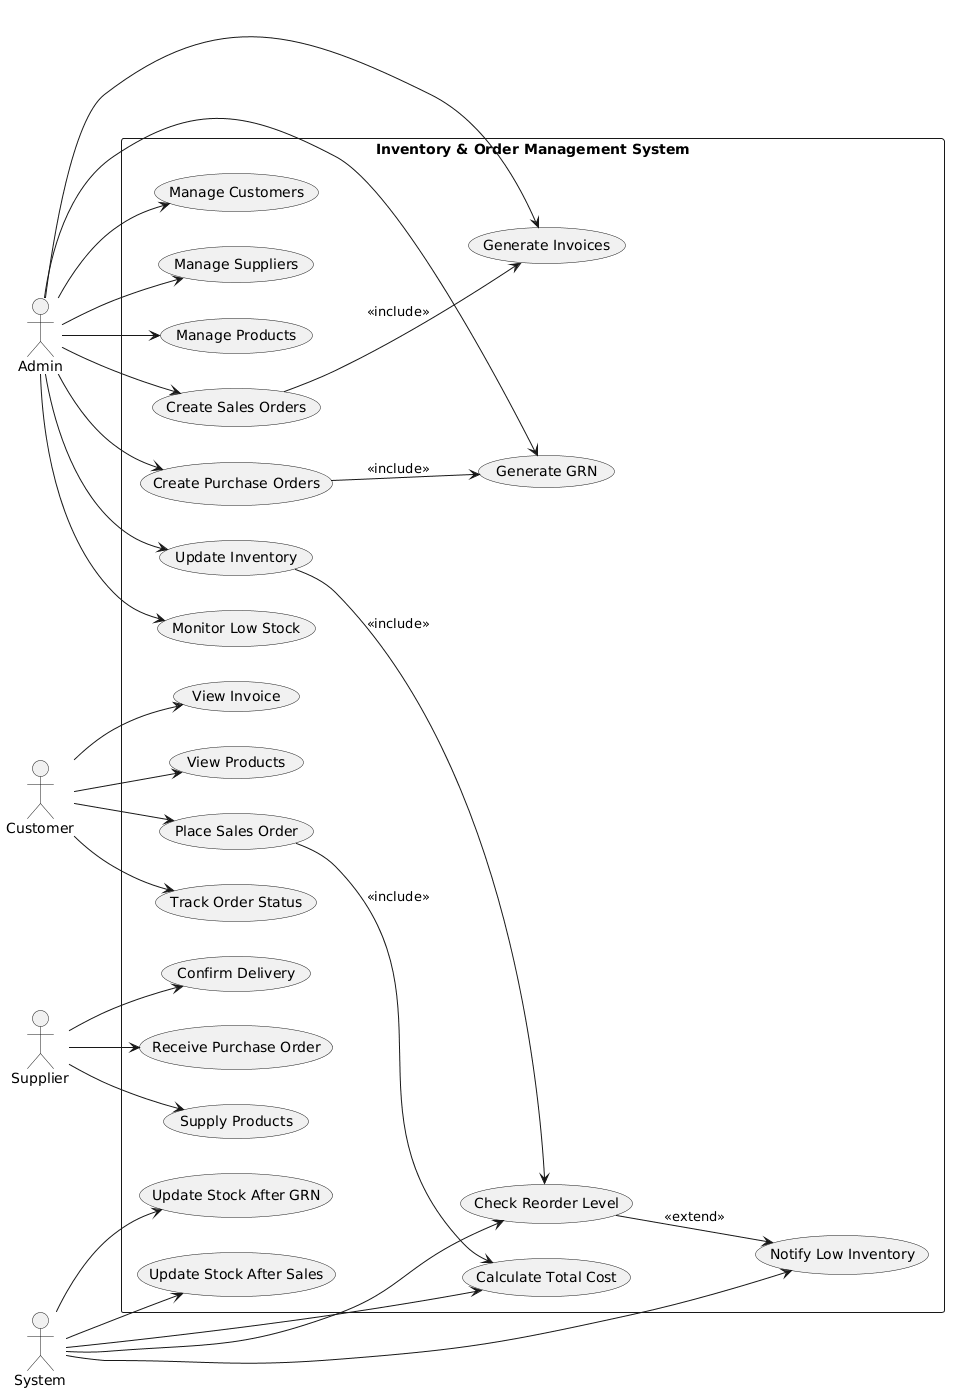

The diagram above was rendered by PlantUML. Its source (embedded in the PNG):
@startuml
left to right direction
skinparam packageStyle rectangle

actor Admin
actor Customer
actor Supplier
actor System

rectangle "Inventory & Order Management System" {

  ' Admin Use Cases
  Admin --> (Manage Customers)
  Admin --> (Manage Suppliers)
  Admin --> (Manage Products)
  Admin --> (Create Sales Orders)
  Admin --> (Generate Invoices)
  Admin --> (Create Purchase Orders)
  Admin --> (Generate GRN)
  Admin --> (Update Inventory)
  Admin --> (Monitor Low Stock)

  ' Customer Use Cases
  Customer --> (View Products)
  Customer --> (Place Sales Order)
  Customer --> (Track Order Status)
  Customer --> (View Invoice)

  ' Supplier Use Cases
  Supplier --> (Receive Purchase Order)
  Supplier --> (Supply Products)
  Supplier --> (Confirm Delivery)

  ' System Automated Use Cases
  System --> (Calculate Total Cost)
  System --> (Update Stock After Sales)
  System --> (Update Stock After GRN)
  System --> (Check Reorder Level)
  System --> (Notify Low Inventory)

  ' Relationships
  (Place Sales Order) --> (Calculate Total Cost) : <<include>>
  (Create Sales Orders) --> (Generate Invoices) : <<include>>
  (Create Purchase Orders) --> (Generate GRN) : <<include>>
  (Update Inventory) --> (Check Reorder Level) : <<include>>
  (Check Reorder Level) --> (Notify Low Inventory) : <<extend>>

}
@enduml